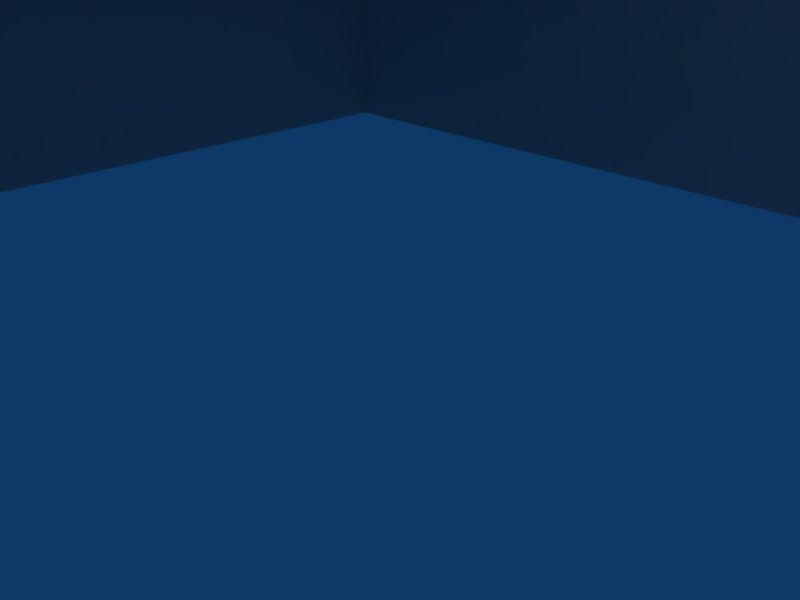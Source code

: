 # Source: hpowersrc.blend  (saved by Blender 2.49.2; exported with 4.5.12 LTS)
import bpy
from mathutils import Matrix  # noqa: F401  (used for matrix-valued properties, if any)

bpy.ops.wm.read_factory_settings(use_empty=True)
scene = bpy.context.scene
scene.name = 'Scene'

# ---- collections
col_collection_1 = bpy.data.collections.new('Collection 1'); scene.collection.children.link(col_collection_1)

# ---- world
world_world = bpy.data.worlds.new('World'); scene.world = world_world
world_world.color = (0.05656, 0.2208, 0.4)
world_world.use_sun_shadow = False
world_world.sun_shadow_jitter_overblur = 0.0
world_world.cycles.sampling_method = 'MANUAL'
world_world.cycles.sample_map_resolution = 256

# ---- cameras
cam_camera = bpy.data.cameras.new('Camera')
cam_camera.passepartout_alpha = 0.2
cam_camera.clip_end = 100.0
cam_camera.lens = 35.0
cam_camera.ortho_scale = 7.314
cam_camera.show_passepartout = False
cam_camera.show_safe_areas = True
cam_camera.dof.focus_distance = 0.0
cam_camera.dof.aperture_fstop = 128.0

# ---- lights
light_spot = bpy.data.lights.new('Spot', 'POINT')
light_spot.transmission_factor = 0.0
light_spot.cutoff_distance = 30.0
light_spot.energy = 100.0
light_spot.shadow_buffer_clip_start = 1.001
light_spot.shadow_soft_size = 1.0
light_spot.shadow_maximum_resolution = 0.006
light_spot.use_absolute_resolution = True
light_spot.cycles.use_multiple_importance_sampling = False

# ---- meshes
me_cube = bpy.data.meshes.new('Cube')
me_cube.from_pydata([(-15.9, -9.841, 0.1332), (2.248, -9.841, 0.1332), (2.248, 8.309, 0.1332), (-15.9, 8.309, 0.1332), (-15.9, -9.841, 13.72), (2.248, -9.841, 13.72), (2.248, 8.309, 13.72), (-15.9, 8.309, 13.72), (-15.9, -0.7315, 21.34), (2.248, -0.7315, 21.34), (2.248, -9.841, 21.34), (-15.9, -9.841, 21.34), (-15.9, -9.841, 30.54), (2.248, -9.841, 30.54), (2.248, -0.7315, 30.54), (-15.9, -0.7315, 30.54), (-15.9, 5.557, 36.67), (2.248, 5.557, 36.67), (2.248, -9.841, 36.67), (-15.9, -9.841, 36.67), (-15.9, -9.841, 43.2), (2.248, -9.841, 43.2), (2.248, 5.557, 43.2), (-15.9, 5.557, 43.2), (-12.37, 6.672, 41.93), (-1.281, 6.672, 41.93), (-1.281, 6.672, 37.94), (-12.37, 6.672, 37.94), (-14.23, 8.337, 8.275), (-14.23, 8.337, 4.597), (-14.23, 12.02, 4.597), (-14.23, 12.02, 8.275), (-10.55, 8.337, 8.275), (-10.55, 8.337, 4.597), (-10.55, 12.02, 4.597), (-10.55, 12.02, 8.275), (-9.148, 13.51, 8.275), (-9.148, 13.51, 4.597), (-11.67, 16.18, 8.275), (-11.67, 16.18, 4.597), (-7.528, 17.36, 4.597), (-7.528, 17.36, 8.275), (-6.419, 13.86, 4.597), (-6.419, 13.86, 8.275), (-2.861, 13.83, 8.275), (-2.861, 13.83, 4.597), (-2.889, 17.5, 8.275), (-2.889, 17.5, 4.597), (-0.7522, 17.52, 4.493), (1.462, 17.52, 7.43), (-0.729, 13.84, 4.476), (1.485, 13.84, 7.413), (3.769, 13.87, 6.344), (3.632, 13.87, 2.669), (3.74, 17.54, 6.345), (3.603, 17.54, 2.67), (18.6, 17.66, 2.111), (18.74, 17.66, 5.787), (18.63, 13.98, 2.11), (18.76, 13.98, 5.786), (24.38, 14.0, 3.962), (21.23, 14.0, 2.067), (24.37, 17.68, 3.987), (21.21, 17.68, 2.091), (22.48, 17.69, 0.2304), (26.15, 17.69, 0.109), (22.48, 14.01, 0.2015), (26.15, 14.01, 0.08004), (0.7401, -0.412, 20.2), (-14.39, -0.412, 20.2), (-14.39, 7.126, 13.84), (0.7401, 7.126, 13.84), (-2.743, 5.528, 20.24), (-2.743, 2.697, 17.16), (-2.743, 2.99, 16.89), (-2.743, 5.82, 19.97), (-3.14, 5.528, 20.24), (-3.14, 2.697, 17.16), (-3.14, 2.99, 16.89), (-3.14, 5.82, 19.97), (-3.322, 5.954, 19.85), (-3.322, 5.393, 20.36), (-2.56, 5.954, 19.85), (-2.56, 5.393, 20.36), (-2.56, 6.99, 22.1), (-2.56, 7.55, 21.58), (-3.322, 6.99, 22.1), (-3.322, 7.55, 21.58), (-7.001, 4.099, 23.27), (-7.001, 3.343, 23.36), (-6.239, 4.099, 23.27), (-6.239, 3.343, 23.36), (-6.239, 3.061, 21.02), (-6.239, 3.817, 20.93), (-7.001, 3.061, 21.02), (-7.001, 3.817, 20.93), (-6.819, 3.636, 20.95), (-6.819, 3.136, 16.8), (-6.819, 2.741, 16.85), (-6.819, 3.242, 21.0), (-6.422, 3.636, 20.95), (-6.422, 3.136, 16.8), (-6.422, 2.741, 16.85), (-6.422, 3.242, 21.0), (-10.48, 4.307, 20.92), (-10.48, 2.797, 17.03), (-10.48, 3.167, 16.88), (-10.48, 4.678, 20.78), (-10.88, 4.307, 20.92), (-10.88, 2.797, 17.03), (-10.88, 3.167, 16.88), (-10.88, 4.678, 20.78), (-11.06, 4.848, 20.72), (-11.06, 4.137, 20.99), (-10.3, 4.848, 20.72), (-10.3, 4.137, 20.99), (-10.3, 4.989, 23.19), (-10.3, 5.699, 22.91), (-11.06, 4.989, 23.19), (-11.06, 5.699, 22.91), (-15.97, -2.839, 29.25), (-15.97, -2.839, 22.86), (-15.97, -0.7681, 22.86), (-15.97, -0.7681, 29.25), (-16.51, -2.839, 29.25), (-16.51, -2.839, 22.86), (-16.51, -0.7681, 22.86), (-16.51, -0.7681, 29.25), (-16.54, -1.534, 28.59), (-16.54, -1.534, 28.05), (-19.75, -1.534, 28.05), (-19.75, -1.534, 28.59), (-16.54, -2.073, 28.59), (-16.54, -2.073, 28.05), (-19.75, -2.073, 28.05), (-19.75, -2.073, 28.59), (-18.91, -1.677, 28.06), (-18.91, -1.677, 27.3), (-19.13, -1.677, 27.3), (-19.13, -1.677, 28.06), (-18.91, -1.902, 28.06), (-18.91, -1.902, 27.3), (-19.13, -1.902, 27.3), (-19.13, -1.902, 28.06), (-18.54, -1.315, 27.16), (-18.35, -1.315, 26.7), (-18.54, -1.315, 26.24), (-19.0, -1.315, 26.05), (-19.47, -1.315, 26.24), (-19.66, -1.315, 26.7), (-19.47, -1.315, 27.16), (-19.0, -1.315, 27.36), (-18.7, -2.618, 27.01), (-18.58, -2.618, 26.7), (-18.7, -2.618, 26.4), (-19.0, -2.618, 26.27), (-19.31, -2.618, 26.4), (-19.43, -2.618, 26.7), (-19.31, -2.618, 27.01), (-19.0, -2.618, 27.13), (-19.0, -1.315, 26.7), (-19.0, -2.618, 26.7), (-7.366, -0.746, 26.22), (-7.366, -0.746, 25.83), (-7.366, -0.3437, 25.83), (-7.366, -0.3437, 26.22), (-7.76, -0.746, 26.22), (-7.76, -0.746, 25.83), (-7.76, -0.3437, 25.83), (-7.76, -0.3437, 26.22), (-7.76, -0.03293, 26.22), (-7.76, -0.03293, 25.83), (-7.366, -0.03293, 26.22), (-7.366, -0.03293, 25.83), (-7.366, 0.6251, 27.43), (-7.76, 0.6251, 27.43), (-7.76, 0.3143, 27.43), (-7.366, 0.3143, 27.43), (-7.366, 0.3143, 27.79), (-7.76, 0.3143, 27.79), (-7.76, 0.6251, 27.79), (-7.366, 0.6251, 27.79), (-8.915, 0.6251, 25.83), (-8.915, 0.6251, 26.22), (-8.915, 0.3143, 26.22), (-8.915, 0.3143, 25.83), (-9.248, 0.3143, 25.83), (-9.248, 0.3143, 26.22), (-9.248, 0.6251, 26.22), (-9.248, 0.6251, 25.83), (-6.202, 0.6251, 25.83), (-6.202, 0.6251, 26.22), (-6.202, 0.3143, 26.22), (-6.202, 0.3143, 25.83), (-5.859, 0.3143, 25.83), (-5.859, 0.3143, 26.22), (-5.859, 0.6251, 26.22), (-5.859, 0.6251, 25.83), (-7.366, 0.6251, 24.65), (-7.76, 0.6251, 24.65), (-7.76, 0.3143, 24.65), (-7.366, 0.3143, 24.65), (-7.366, 0.3143, 24.29), (-7.76, 0.3143, 24.29), (-7.76, 0.6251, 24.29), (-7.366, 0.6251, 24.29), (-8.868, 0.6251, 24.82), (-8.868, 0.3143, 24.82), (-8.609, 0.3143, 25.03), (-8.609, 0.6251, 25.03), (-6.29, 0.6251, 24.78), (-6.29, 0.3143, 24.78), (-6.533, 0.3143, 25.02), (-6.533, 0.6251, 25.02), (-8.803, 0.6251, 27.31), (-8.803, 0.3143, 27.31), (-8.544, 0.3143, 27.07), (-8.544, 0.6251, 27.07), (-6.331, 0.6251, 27.36), (-6.331, 0.3143, 27.36), (-6.547, 0.3143, 27.08), (-6.547, 0.6251, 27.08)], [], [(0, 1, 5, 4), (1, 2, 6, 5), (2, 3, 7, 6), (3, 0, 4, 7), (6, 9, 10, 5), (4, 11, 8, 7), (5, 10, 11, 4), (10, 13, 12, 11), (11, 12, 15, 8), (9, 14, 13, 10), (8, 15, 14, 9), (15, 16, 17, 14), (14, 17, 18, 13), (12, 19, 16, 15), (13, 18, 19, 12), (18, 21, 20, 19), (19, 20, 23, 16), (17, 22, 21, 18), (20, 21, 22, 23), (22, 25, 24, 23), (17, 26, 25, 22), (23, 24, 27, 16), (16, 27, 26, 17), (27, 24, 25, 26), (30, 29, 28, 31), (32, 33, 34, 35), (29, 30, 34, 33), (31, 28, 32, 35), (35, 36, 38, 31), (30, 39, 37, 34), (34, 37, 36, 35), (31, 38, 39, 30), (38, 41, 40, 39), (37, 42, 43, 36), (39, 40, 42, 37), (36, 43, 41, 38), (43, 44, 46, 41), (40, 47, 45, 42), (42, 45, 44, 43), (41, 46, 47, 40), (46, 49, 48, 47), (45, 50, 51, 44), (47, 48, 50, 45), (44, 51, 49, 46), (51, 52, 54, 49), (48, 55, 53, 50), (50, 53, 52, 51), (49, 54, 55, 48), (54, 57, 56, 55), (53, 58, 59, 52), (55, 56, 58, 53), (52, 59, 57, 54), (59, 60, 62, 57), (56, 63, 61, 58), (58, 61, 60, 59), (57, 62, 63, 56), (62, 65, 64, 63), (61, 66, 67, 60), (63, 64, 66, 61), (60, 67, 65, 62), (8, 69, 70, 7), (9, 68, 69, 8), (6, 71, 68, 9), (7, 70, 71, 6), (70, 69, 68, 71), (74, 75, 72, 73), (76, 79, 78, 77), (72, 76, 77, 73), (74, 78, 79, 75), (75, 79, 80, 82), (76, 72, 83, 81), (79, 76, 81, 80), (72, 75, 82, 83), (83, 82, 85, 84), (80, 81, 86, 87), (81, 83, 84, 86), (82, 80, 87, 85), (85, 87, 86, 84), (90, 88, 89, 91), (93, 95, 88, 90), (94, 92, 91, 89), (95, 94, 89, 88), (92, 93, 90, 91), (103, 100, 93, 92), (96, 99, 94, 95), (99, 103, 92, 94), (100, 96, 95, 93), (101, 97, 96, 100), (103, 99, 98, 102), (99, 96, 97, 98), (101, 100, 103, 102), (106, 107, 104, 105), (108, 111, 110, 109), (104, 108, 109, 105), (106, 110, 111, 107), (107, 111, 112, 114), (108, 104, 115, 113), (111, 108, 113, 112), (104, 107, 114, 115), (115, 114, 117, 116), (112, 113, 118, 119), (113, 115, 116, 118), (114, 112, 119, 117), (117, 119, 118, 116), (124, 127, 126, 125), (120, 124, 125, 121), (121, 125, 126, 122), (122, 126, 127, 123), (123, 127, 124, 120), (130, 131, 128, 129), (132, 135, 134, 133), (129, 133, 134, 130), (130, 134, 135, 131), (131, 135, 132, 128), (138, 139, 136, 137), (140, 143, 142, 141), (136, 140, 141, 137), (137, 141, 142, 138), (138, 142, 143, 139), (160, 144, 145), (161, 153, 152), (160, 145, 146), (161, 154, 153), (160, 146, 147), (161, 155, 154), (160, 147, 148), (161, 156, 155), (160, 148, 149), (161, 157, 156), (160, 149, 150), (161, 158, 157), (160, 150, 151), (161, 159, 158), (160, 151, 144), (161, 152, 159), (144, 152, 153, 145), (145, 153, 154, 146), (146, 154, 155, 147), (147, 155, 156, 148), (148, 156, 157, 149), (149, 157, 158, 150), (150, 158, 159, 151), (151, 159, 152, 144), (164, 165, 162, 163), (166, 169, 168, 167), (163, 167, 168, 164), (165, 169, 166, 162), (173, 171, 170, 172), (170, 169, 176, 175), (172, 170, 175, 174), (165, 172, 174, 177), (169, 165, 177, 176), (176, 177, 178, 179), (174, 175, 180, 181), (179, 178, 181, 180), (170, 171, 182, 183), (171, 168, 185, 182), (169, 170, 183, 184), (168, 169, 184, 185), (185, 184, 187, 186), (183, 182, 189, 188), (186, 187, 188, 189), (173, 172, 191, 190), (164, 173, 190, 193), (172, 165, 192, 191), (165, 164, 193, 192), (192, 193, 194, 195), (190, 191, 196, 197), (195, 194, 197, 196), (173, 164, 201, 198), (171, 173, 198, 199), (168, 171, 199, 200), (164, 168, 200, 201), (201, 200, 203, 202), (199, 198, 205, 204), (202, 203, 204, 205), (189, 182, 209, 206), (186, 189, 206, 207), (185, 186, 207, 208), (182, 185, 208, 209), (197, 194, 211, 210), (190, 197, 210, 213), (194, 193, 212, 211), (193, 190, 213, 212), (179, 180, 214, 215), (180, 175, 217, 214), (176, 179, 215, 216), (175, 176, 216, 217), (181, 178, 219, 218), (174, 181, 218, 221), (178, 177, 220, 219), (177, 174, 221, 220), (198, 201, 212, 213), (202, 205, 210, 211), (198, 213, 210, 205), (201, 202, 211, 212), (199, 204, 206, 209), (200, 208, 207, 203), (203, 207, 206, 204), (199, 209, 208, 200), (183, 217, 216, 184), (187, 215, 214, 188), (183, 188, 214, 217), (184, 216, 215, 187), (191, 221, 218, 196), (192, 195, 219, 220), (191, 192, 220, 221), (195, 196, 218, 219)])
_uv = me_cube.uv_layers.new(name='UVTex')
_uv.uv.foreach_set('vector', [0.8085, 0.038, 0.9959, 0.0374, 0.9959, 0.2325, 0.8085, 0.2326, 0.8085, 0.038, 0.5462, 0.03873, 0.5462, 0.2344, 0.8085, 0.2326, 0.5462, 0.2344, 0.2813, 0.2359, 0.2813, 0.03885, 0.5462, 0.03873, 0.5462, 0.03873, 0.8085, 0.038, 0.8085, 0.2326, 0.5462, 0.2344, 0.5462, 0.2344, 0.6772, 0.3418, 0.8085, 0.3419, 0.8085, 0.2326, 0.8085, 0.2326, 0.8085, 0.3419, 0.6772, 0.3418, 0.5462, 0.2344, 0.9959, 0.2325, 0.9959, 0.3419, 0.8085, 0.3419, 0.8085, 0.2326, 0.9959, 0.3419, 0.9959, 0.474, 0.8085, 0.4736, 0.8085, 0.3419, 0.8085, 0.3419, 0.8085, 0.4736, 0.6772, 0.4733, 0.6772, 0.3418, 0.6772, 0.3418, 0.6772, 0.4733, 0.8085, 0.4736, 0.8085, 0.3419, 0.5115, 0.6825, 0.6493, 0.6828, 0.6489, 0.9549, 0.511, 0.9546, 0.6493, 0.6828, 0.781, 0.683, 0.7806, 0.9551, 0.6489, 0.9549, 0.6772, 0.4733, 0.5864, 0.5613, 0.8085, 0.5615, 0.8085, 0.4736, 0.8085, 0.4736, 0.8085, 0.5615, 0.5864, 0.5613, 0.6772, 0.4733, 0.9959, 0.474, 0.9959, 0.562, 0.8085, 0.5615, 0.8085, 0.4736, 0.9959, 0.562, 0.9948, 0.655, 0.8075, 0.6547, 0.8085, 0.5615, 0.8085, 0.5615, 0.8075, 0.6547, 0.5859, 0.6549, 0.5864, 0.5613, 0.5864, 0.5613, 0.5859, 0.6549, 0.8075, 0.6547, 0.8085, 0.5615, 0.9948, 0.655, 0.9937, 0.9625, 0.8065, 0.9625, 0.8075, 0.6547, 0.5864, 0.5613, 0.5376, 0.5846, 0.4084, 0.5838, 0.3583, 0.5611, 0.5859, 0.6549, 0.5358, 0.6326, 0.5376, 0.5846, 0.5864, 0.5613, 0.3583, 0.5611, 0.4084, 0.5838, 0.4068, 0.6331, 0.3575, 0.6556, 0.3575, 0.6556, 0.4068, 0.6331, 0.5358, 0.6326, 0.5859, 0.6549, 0.4068, 0.6331, 0.4084, 0.5838, 0.5376, 0.5846, 0.5358, 0.6326, 0.4937, 0.4681, 0.559, 0.4683, 0.5588, 0.5321, 0.4935, 0.5319, 0.5588, 0.5321, 0.559, 0.4683, 0.4937, 0.4681, 0.4935, 0.5319, 0.6453, 0.4653, 0.6443, 0.406, 0.585, 0.407, 0.586, 0.4663, 0.6443, 0.406, 0.6453, 0.4653, 0.586, 0.4663, 0.585, 0.407, 0.585, 0.407, 0.562, 0.3833, 0.602, 0.3396, 0.6443, 0.406, 0.6443, 0.406, 0.602, 0.3396, 0.562, 0.3833, 0.585, 0.407, 0.4937, 0.4681, 0.4101, 0.4678, 0.4099, 0.5317, 0.4935, 0.5319, 0.4935, 0.5319, 0.4099, 0.5317, 0.4101, 0.4678, 0.4937, 0.4681, 0.4099, 0.5317, 0.3325, 0.5314, 0.3328, 0.4676, 0.4101, 0.4678, 0.4101, 0.4678, 0.3328, 0.4676, 0.3325, 0.5314, 0.4099, 0.5317, 0.602, 0.3396, 0.5349, 0.3216, 0.5179, 0.3784, 0.562, 0.3833, 0.562, 0.3833, 0.5179, 0.3784, 0.5349, 0.3216, 0.602, 0.3396, 0.5179, 0.3784, 0.4606, 0.3799, 0.4601, 0.3206, 0.5349, 0.3216, 0.5349, 0.3216, 0.4601, 0.3206, 0.4606, 0.3799, 0.5179, 0.3784, 0.3328, 0.4676, 0.2601, 0.4673, 0.2599, 0.5311, 0.3325, 0.5314, 0.3325, 0.5314, 0.2599, 0.5311, 0.2601, 0.4673, 0.3328, 0.4676, 0.2599, 0.5311, 0.2465, 0.5537, 0.1961, 0.5132, 0.2601, 0.4673, 0.2601, 0.4673, 0.1961, 0.5132, 0.2465, 0.5537, 0.2599, 0.5311, 0.4601, 0.3206, 0.3907, 0.3207, 0.3911, 0.38, 0.4606, 0.3799, 0.4606, 0.3799, 0.3911, 0.38, 0.3907, 0.3207, 0.4601, 0.3206, 0.3911, 0.38, 0.3282, 0.38, 0.3278, 0.3207, 0.3907, 0.3207, 0.3907, 0.3207, 0.3278, 0.3207, 0.3282, 0.38, 0.3911, 0.38, 0.1961, 0.5132, 0.1728, 0.5801, 0.2381, 0.5798, 0.2465, 0.5537, 0.2465, 0.5537, 0.2381, 0.5798, 0.1728, 0.5801, 0.1961, 0.5132, 0.2381, 0.5798, 0.2391, 0.8401, 0.1738, 0.8404, 0.1728, 0.5801, 0.1728, 0.5801, 0.1738, 0.8404, 0.2391, 0.8401, 0.2381, 0.5798, 0.3278, 0.3207, 0.1606, 0.3215, 0.161, 0.3808, 0.3282, 0.38, 0.3282, 0.38, 0.161, 0.3808, 0.1606, 0.3215, 0.3278, 0.3207, 0.161, 0.3808, 0.06455, 0.3818, 0.06404, 0.3225, 0.1606, 0.3215, 0.1606, 0.3215, 0.06404, 0.3225, 0.06455, 0.3818, 0.161, 0.3808, 0.1738, 0.8404, 0.1751, 0.8856, 0.2111, 0.9389, 0.2391, 0.8401, 0.2391, 0.8401, 0.2111, 0.9389, 0.1751, 0.8856, 0.1738, 0.8404, 0.2111, 0.9389, 0.1675, 0.9652, 0.167, 0.9014, 0.1751, 0.8856, 0.1751, 0.8856, 0.167, 0.9014, 0.1675, 0.9652, 0.2111, 0.9389, 0.06404, 0.3225, 0.01466, 0.3225, 0.01529, 0.3818, 0.06455, 0.3818, 0.06455, 0.3818, 0.01529, 0.3818, 0.01466, 0.3225, 0.06404, 0.3225, 0.5115, 0.6825, 0.4842, 0.716, 0.3171, 0.7155, 0.2895, 0.6839, 0.511, 0.9546, 0.4831, 0.9221, 0.4842, 0.716, 0.5115, 0.6825, 0.2895, 0.9548, 0.3162, 0.9223, 0.4831, 0.9221, 0.511, 0.9546, 0.2895, 0.6839, 0.3171, 0.7155, 0.3162, 0.9223, 0.2895, 0.9548, 0.3171, 0.7155, 0.4842, 0.716, 0.4831, 0.9221, 0.3162, 0.9223, 0.1003, 0.622, 0.1004, 0.8386, 0.1143, 0.8387, 0.1152, 0.6222, 0.1295, 0.8386, 0.1143, 0.8387, 0.1152, 0.6222, 0.1294, 0.6219, 0.1143, 0.8387, 0.1295, 0.8386, 0.1294, 0.6219, 0.1152, 0.6222, 0.1003, 0.622, 0.1152, 0.6222, 0.1143, 0.8387, 0.1004, 0.8386, 0.1004, 0.8386, 0.1143, 0.8387, 0.1143, 0.8387, 0.08701, 0.8386, 0.1295, 0.8386, 0.1143, 0.8387, 0.1143, 0.8387, 0.1428, 0.8386, 0.1143, 0.8387, 0.1295, 0.8386, 0.1428, 0.8386, 0.1143, 0.8387, 0.1143, 0.8387, 0.1004, 0.8386, 0.08701, 0.8386, 0.1143, 0.8387, 0.1143, 0.8387, 0.08701, 0.8386, 0.08702, 0.9608, 0.1143, 0.9607, 0.1143, 0.8387, 0.1428, 0.8386, 0.1428, 0.9608, 0.1143, 0.9607, 0.1428, 0.8386, 0.1143, 0.8387, 0.1143, 0.9607, 0.1428, 0.9608, 0.08701, 0.8386, 0.1143, 0.8387, 0.1143, 0.9607, 0.08702, 0.9608, 0.3242, 0.6357, 0.2761, 0.6356, 0.276, 0.5875, 0.3242, 0.5875, 0.2761, 0.6356, 0.276, 0.5875, 0.3242, 0.5875, 0.3242, 0.6357, 0.1428, 0.8386, 0.1143, 0.8387, 0.1143, 0.9607, 0.1428, 0.9608, 0.08701, 0.8386, 0.1143, 0.8387, 0.1143, 0.9607, 0.08702, 0.9608, 0.1143, 0.8387, 0.08701, 0.8386, 0.08702, 0.9608, 0.1143, 0.9607, 0.1143, 0.8387, 0.1428, 0.8386, 0.1428, 0.9608, 0.1143, 0.9607, 0.1143, 0.8387, 0.1295, 0.8386, 0.1428, 0.8386, 0.1143, 0.8387, 0.1143, 0.8387, 0.1004, 0.8386, 0.08701, 0.8386, 0.1143, 0.8387, 0.1004, 0.8386, 0.1143, 0.8387, 0.1143, 0.8387, 0.08701, 0.8386, 0.1295, 0.8386, 0.1143, 0.8387, 0.1143, 0.8387, 0.1428, 0.8386, 0.1294, 0.6219, 0.1152, 0.6222, 0.1143, 0.8387, 0.1295, 0.8386, 0.1143, 0.8387, 0.1004, 0.8386, 0.1003, 0.622, 0.1152, 0.6222, 0.1004, 0.8386, 0.1143, 0.8387, 0.1152, 0.6222, 0.1003, 0.622, 0.1294, 0.6219, 0.1295, 0.8386, 0.1143, 0.8387, 0.1152, 0.6222, 0.1152, 0.6222, 0.1143, 0.8387, 0.1004, 0.8386, 0.1003, 0.622, 0.1143, 0.8387, 0.1295, 0.8386, 0.1294, 0.6219, 0.1152, 0.6222, 0.1004, 0.8386, 0.1143, 0.8387, 0.1152, 0.6222, 0.1003, 0.622, 0.1152, 0.6222, 0.1294, 0.6219, 0.1295, 0.8386, 0.1143, 0.8387, 0.1143, 0.8387, 0.1295, 0.8386, 0.1428, 0.8386, 0.1143, 0.8387, 0.1143, 0.8387, 0.1004, 0.8386, 0.08701, 0.8386, 0.1143, 0.8387, 0.1295, 0.8386, 0.1143, 0.8387, 0.1143, 0.8387, 0.1428, 0.8386, 0.1004, 0.8386, 0.1143, 0.8387, 0.1143, 0.8387, 0.08701, 0.8386, 0.08701, 0.8386, 0.1143, 0.8387, 0.1143, 0.9607, 0.08702, 0.9608, 0.1428, 0.8386, 0.1143, 0.8387, 0.1143, 0.9607, 0.1428, 0.9608, 0.1143, 0.8387, 0.08701, 0.8386, 0.08702, 0.9608, 0.1143, 0.9607, 0.1143, 0.8387, 0.1428, 0.8386, 0.1428, 0.9608, 0.1143, 0.9607, 0.3242, 0.6357, 0.2761, 0.6356, 0.276, 0.5875, 0.3242, 0.5875, 0.2275, 0.2092, 0.1689, 0.2092, 0.1683, 0.07279, 0.2255, 0.07265, 0.2523, 0.2367, 0.2275, 0.2092, 0.2255, 0.07265, 0.2537, 0.04398, 0.2537, 0.04398, 0.2255, 0.07265, 0.1683, 0.07279, 0.138, 0.04398, 0.138, 0.04398, 0.1683, 0.07279, 0.1689, 0.2092, 0.1393, 0.2364, 0.1393, 0.2364, 0.1689, 0.2092, 0.2275, 0.2092, 0.2523, 0.2367, 0.2999, 0.4324, 0.3, 0.4469, 0.4243, 0.4463, 0.4242, 0.4318, 0.4242, 0.4318, 0.2999, 0.4324, 0.2998, 0.4179, 0.4241, 0.4173, 0.4242, 0.4318, 0.4241, 0.4173, 0.2998, 0.4179, 0.2999, 0.4324, 0.4326, 0.416, 0.464, 0.416, 0.464, 0.4474, 0.4326, 0.4474, 0.3, 0.4469, 0.2999, 0.4324, 0.4242, 0.4318, 0.4243, 0.4463, 0.4962, 0.4061, 0.4967, 0.4519, 0.5062, 0.4518, 0.5058, 0.406, 0.4967, 0.4519, 0.4871, 0.452, 0.4866, 0.4062, 0.4962, 0.4061, 0.5062, 0.4518, 0.4967, 0.4519, 0.4962, 0.4061, 0.5058, 0.406, 0.5058, 0.406, 0.4962, 0.4061, 0.4866, 0.4062, 0.4962, 0.4061, 0.4962, 0.4061, 0.4866, 0.4062, 0.4871, 0.452, 0.4967, 0.4519, 0.07314, 0.1116, 0.1301, 0.08801, 0.1301, 0.1352, 0.1781, 0.2768, 0.2091, 0.2896, 0.1909, 0.3078, 0.07314, 0.1116, 0.1301, 0.1352, 0.09675, 0.1686, 0.1781, 0.2768, 0.2091, 0.2639, 0.2091, 0.2896, 0.07314, 0.1116, 0.09675, 0.1686, 0.04954, 0.1686, 0.1781, 0.2768, 0.1909, 0.2457, 0.2091, 0.2639, 0.07314, 0.1116, 0.04954, 0.1686, 0.01615, 0.1352, 0.1781, 0.2768, 0.1652, 0.2457, 0.1909, 0.2457, 0.07314, 0.1116, 0.01615, 0.1352, 0.01615, 0.08801, 0.1781, 0.2768, 0.147, 0.2639, 0.1652, 0.2457, 0.07314, 0.1116, 0.01615, 0.08801, 0.04954, 0.05462, 0.1781, 0.2768, 0.147, 0.2896, 0.147, 0.2639, 0.07314, 0.1116, 0.04954, 0.05462, 0.09675, 0.05462, 0.1781, 0.2768, 0.1652, 0.3078, 0.147, 0.2896, 0.07314, 0.1116, 0.09675, 0.05462, 0.1301, 0.08801, 0.1781, 0.2768, 0.1909, 0.3078, 0.1652, 0.3078, 0.2042, 0.4558, 0.2797, 0.4467, 0.2797, 0.4291, 0.2042, 0.4291, 0.2042, 0.4291, 0.2797, 0.4291, 0.2797, 0.4116, 0.2042, 0.4024, 0.2042, 0.4024, 0.2797, 0.4116, 0.2797, 0.4043, 0.2042, 0.3914, 0.2042, 0.3914, 0.2797, 0.4043, 0.2797, 0.4116, 0.2042, 0.4024, 0.2042, 0.4024, 0.2797, 0.4116, 0.2797, 0.4291, 0.2042, 0.4291, 0.2042, 0.4291, 0.2797, 0.4291, 0.2797, 0.4467, 0.2042, 0.4558, 0.2042, 0.4558, 0.2797, 0.4467, 0.2797, 0.454, 0.2042, 0.4669, 0.2042, 0.4669, 0.2797, 0.454, 0.2797, 0.4467, 0.2042, 0.4558, 0.1148, 0.469, 0.1142, 0.477, 0.1106, 0.4731, 0.1106, 0.4731, 0.1106, 0.4731, 0.1073, 0.4762, 0.1057, 0.4682, 0.1106, 0.4731, 0.1106, 0.4731, 0.1106, 0.4731, 0.1057, 0.4682, 0.1148, 0.469, 0.1142, 0.477, 0.1073, 0.4762, 0.1106, 0.4731, 0.1106, 0.4731, 0.06511, 0.24, 0.07601, 0.2398, 0.07609, 0.2507, 0.06517, 0.2509, 0.101, 0.4826, 0.1073, 0.4762, 0.1025, 0.5275, 0.09193, 0.517, 0.06517, 0.2509, 0.07609, 0.2507, 0.07707, 0.2914, 0.06443, 0.2914, 0.1142, 0.477, 0.1202, 0.4827, 0.1293, 0.5133, 0.1193, 0.5282, 0.1073, 0.4762, 0.1142, 0.477, 0.1193, 0.5282, 0.1025, 0.5275, 0.1025, 0.5275, 0.1193, 0.5282, 0.1206, 0.5439, 0.1039, 0.5451, 0.06443, 0.2914, 0.07707, 0.2914, 0.07712, 0.3029, 0.06441, 0.3029, 0.1039, 0.5451, 0.1206, 0.5439, 0.1242, 0.5605, 0.1021, 0.5605, 0.07609, 0.2507, 0.07601, 0.2398, 0.1151, 0.2389, 0.115, 0.2515, 0.1002, 0.4629, 0.1057, 0.4682, 0.05923, 0.466, 0.06919, 0.4554, 0.1073, 0.4762, 0.101, 0.4826, 0.06799, 0.4932, 0.05751, 0.4831, 0.1057, 0.4682, 0.1073, 0.4762, 0.05751, 0.4831, 0.05923, 0.466, 0.05923, 0.466, 0.05751, 0.4831, 0.04257, 0.4828, 0.04273, 0.4663, 0.115, 0.2515, 0.1151, 0.2389, 0.1259, 0.2388, 0.1259, 0.2515, 0.04273, 0.4663, 0.04257, 0.4828, 0.02743, 0.4842, 0.02818, 0.4641, 0.06511, 0.24, 0.06517, 0.2509, 0.02591, 0.2517, 0.02594, 0.2391, 0.1148, 0.469, 0.12, 0.4635, 0.1484, 0.4547, 0.1626, 0.4643, 0.1202, 0.4827, 0.1142, 0.477, 0.1623, 0.4803, 0.1529, 0.491, 0.1142, 0.477, 0.1148, 0.469, 0.1626, 0.4643, 0.1623, 0.4803, 0.1623, 0.4803, 0.1626, 0.4643, 0.1751, 0.4639, 0.1763, 0.4783, 0.02594, 0.2391, 0.02591, 0.2517, 0.01489, 0.2517, 0.01488, 0.2391, 0.1763, 0.4783, 0.1751, 0.4639, 0.1896, 0.4607, 0.1898, 0.4794, 0.12, 0.4635, 0.1148, 0.469, 0.1174, 0.4236, 0.1277, 0.4327, 0.07601, 0.2398, 0.06511, 0.24, 0.06418, 0.2004, 0.07681, 0.2004, 0.1057, 0.4682, 0.1002, 0.4629, 0.09164, 0.4323, 0.1014, 0.4223, 0.1148, 0.469, 0.1057, 0.4682, 0.1014, 0.4223, 0.1174, 0.4236, 0.1174, 0.4236, 0.1014, 0.4223, 0.1018, 0.4073, 0.1165, 0.4072, 0.07681, 0.2004, 0.06418, 0.2004, 0.06409, 0.1885, 0.07683, 0.1885, 0.1165, 0.4072, 0.1018, 0.4073, 0.1003, 0.3935, 0.1185, 0.3944, 0.1259, 0.2388, 0.1151, 0.2389, 0.1048, 0.2128, 0.1132, 0.2059, 0.04273, 0.4663, 0.02818, 0.4641, 0.04409, 0.411, 0.05639, 0.4226, 0.05923, 0.466, 0.04273, 0.4663, 0.05639, 0.4226, 0.06331, 0.4285, 0.06919, 0.4554, 0.05923, 0.466, 0.06331, 0.4285, 0.07379, 0.4382, 0.1896, 0.4607, 0.1751, 0.4639, 0.1589, 0.4213, 0.1684, 0.4104, 0.02594, 0.2391, 0.01488, 0.2391, 0.02888, 0.2048, 0.03689, 0.2127, 0.1751, 0.4639, 0.1626, 0.4643, 0.1511, 0.4295, 0.1589, 0.4213, 0.1626, 0.4643, 0.1484, 0.4547, 0.1448, 0.438, 0.1511, 0.4295, 0.1039, 0.5451, 0.1021, 0.5605, 0.04426, 0.5422, 0.05686, 0.5296, 0.07712, 0.3029, 0.07707, 0.2914, 0.1028, 0.2795, 0.1112, 0.2872, 0.1025, 0.5275, 0.1039, 0.5451, 0.05686, 0.5296, 0.06405, 0.5225, 0.09193, 0.517, 0.1025, 0.5275, 0.06405, 0.5225, 0.0742, 0.5117, 0.1242, 0.5605, 0.1206, 0.5439, 0.1649, 0.5247, 0.177, 0.5342, 0.06443, 0.2914, 0.06441, 0.3029, 0.03048, 0.2888, 0.03753, 0.2797, 0.1206, 0.5439, 0.1193, 0.5282, 0.1567, 0.5158, 0.1649, 0.5247, 0.1193, 0.5282, 0.1293, 0.5133, 0.1476, 0.5094, 0.1567, 0.5158, 0.1277, 0.4327, 0.1174, 0.4236, 0.1511, 0.4295, 0.1448, 0.438, 0.1165, 0.4072, 0.1185, 0.3944, 0.1684, 0.4104, 0.1589, 0.4213, 0.06418, 0.2004, 0.03689, 0.2127, 0.02888, 0.2048, 0.06409, 0.1885, 0.1174, 0.4236, 0.1165, 0.4072, 0.1589, 0.4213, 0.1511, 0.4295, 0.07681, 0.2004, 0.07683, 0.1885, 0.1132, 0.2059, 0.1048, 0.2128, 0.1014, 0.4223, 0.06331, 0.4285, 0.05639, 0.4226, 0.1018, 0.4073, 0.1018, 0.4073, 0.05639, 0.4226, 0.04409, 0.411, 0.1003, 0.3935, 0.09164, 0.4323, 0.07379, 0.4382, 0.06331, 0.4285, 0.1014, 0.4223, 0.06799, 0.4932, 0.0742, 0.5117, 0.06405, 0.5225, 0.05751, 0.4831, 0.04257, 0.4828, 0.05686, 0.5296, 0.04426, 0.5422, 0.02743, 0.4842, 0.115, 0.2515, 0.1259, 0.2515, 0.1112, 0.2872, 0.1028, 0.2795, 0.05751, 0.4831, 0.06405, 0.5225, 0.05686, 0.5296, 0.04257, 0.4828, 0.02591, 0.2517, 0.03753, 0.2797, 0.03048, 0.2888, 0.01489, 0.2517, 0.1623, 0.4803, 0.1763, 0.4783, 0.1649, 0.5247, 0.1567, 0.5158, 0.1529, 0.491, 0.1623, 0.4803, 0.1567, 0.5158, 0.1476, 0.5094, 0.1763, 0.4783, 0.1898, 0.4794, 0.177, 0.5342, 0.1649, 0.5247])
me_cube.use_remesh_preserve_volume = False
me_cube.use_remesh_preserve_attributes = False
me_cube.use_mirror_vertex_groups = False
me_cube.update()
arm_armature = bpy.data.armatures.new('Armature')  # bones are not reproduced

# ---- objects
ob_armature = bpy.data.objects.new('Armature', arm_armature)
ob_cube = bpy.data.objects.new('Cube', me_cube)
ob_lamp = bpy.data.objects.new('Lamp', light_spot)
ob_camera = bpy.data.objects.new('Camera', cam_camera)

# ---- transforms, parenting, visibility, modifiers, constraints
ob_armature.location = (3.61e-10, -0.1205, 1.205)
ob_armature.scale = (24.37, 24.37, 24.37)
ob_armature.lock_rotations_4d = False
ob_armature.empty_display_type = 'ARROWS'
ob_armature.lineart.crease_threshold = 0.0
ob_cube.location = (0.0, -7.564, 0.0)
ob_cube.rotation_euler = (0.0, -0.0, -1.571)
ob_cube.lock_rotations_4d = False
ob_cube.empty_display_type = 'ARROWS'
ob_cube.color = (0.0, 0.0, 0.0, 1.0)
ob_cube.lineart.crease_threshold = 0.0
_vg = ob_cube.vertex_groups.new(name='Bone')
_vg.add([0, 1, 2, 3, 4, 5, 6, 7, 8, 9, 10, 11, 12, 13, 14, 15, 16, 17, 18, 19, 20, 21, 22, 23, 24, 25, 26, 27, 28, 29, 30, 31, 32, 33, 34, 35, 36, 37, 38, 39, 40, 41, 42, 43, 44, 45, 46, 47, 48, 49, 50, 51, 52, 53, 54, 55, 56, 57, 58, 59, 60, 61, 62, 63, 64, 65, 66, 67, 68, 69, 70, 71, 72, 73, 74, 75, 76, 77, 78, 79, 80, 81, 82, 83, 84, 85, 86, 87, 88, 89, 90, 91, 92, 93, 94, 95, 96, 97, 98, 99, 100, 101, 102, 103, 104, 105, 106, 107, 108, 109, 110, 111, 112, 113, 114, 115, 116, 117, 118, 119, 120, 121, 122, 123, 124, 125, 126, 127, 128, 129, 130, 131, 132, 133, 134, 135, 136, 137, 138, 139, 140, 141, 142, 143, 144, 145, 146, 147, 148, 149, 150, 151, 152, 153, 154, 155, 156, 157, 158, 159, 160, 161, 162, 163, 164, 165, 166, 169, 170, 171, 172, 173, 174, 175, 177, 178, 179, 180, 181, 182, 183, 184, 185, 186, 188, 189, 190, 191, 192, 194, 195, 196, 197, 198, 199, 200, 201, 203, 204, 205, 206, 207, 208, 209, 210, 211, 212, 213, 214, 215, 216, 217, 218, 219, 221], 1.0, 'REPLACE')
_m = ob_cube.modifiers.new('Armature', 'ARMATURE')
_m.object = ob_armature
_m.use_bone_envelopes = True
ob_lamp.location = (4.076, 1.005, 5.904)
ob_lamp.rotation_euler = (0.6503, 0.05522, 1.866)
ob_lamp.lock_rotations_4d = False
ob_lamp.empty_display_type = 'ARROWS'
ob_lamp.color = (0.0, 0.0, 0.0, 0.0)
ob_lamp.lineart.crease_threshold = 0.0
ob_camera.location = (7.481, -6.508, 5.344)
ob_camera.rotation_euler = (1.109, 0.01082, 0.8149)
ob_camera.lock_rotations_4d = False
ob_camera.empty_display_type = 'ARROWS'
ob_camera.color = (0.0, 0.0, 0.0, 0.0)
ob_camera.display_type = 'WIRE'
ob_camera.lineart.crease_threshold = 0.0

# ---- collection membership
col_collection_1.objects.link(ob_armature)
col_collection_1.objects.link(ob_cube)
col_collection_1.objects.link(ob_lamp)
col_collection_1.objects.link(ob_camera)

# ---- scene / render settings (as saved in the file)
scene.camera = ob_camera
scene.frame_start = 1; scene.frame_end = 250; scene.frame_set(24)
scene.render.engine = 'BLENDER_EEVEE_NEXT'
scene.render.image_settings.file_format = 'JPEG'
scene.render.image_settings.color_mode = 'RGB'
scene.render.image_settings.compression = 90
scene.render.resolution_x = 800
scene.render.resolution_y = 600
scene.render.pixel_aspect_x = 100.0
scene.render.pixel_aspect_y = 100.0
scene.render.fps = 25
scene.render.dither_intensity = 0.0
scene.render.use_compositing = False
scene.render.use_sequencer = False
scene.render.bake_margin = 2
scene.render.bake_bias = 0.0
scene.render.use_stamp_time = False
scene.render.use_stamp_date = False
scene.render.use_stamp_frame = False
scene.render.use_stamp_camera = False
scene.render.use_stamp_scene = False
scene.render.use_stamp_filename = False
scene.render.use_stamp_render_time = False
scene.render.stamp_font_size = 0
scene.cycles.use_denoising = False
scene.cycles.samples = 10
scene.cycles.sampling_pattern = 'TABULATED_SOBOL'
scene.cycles.light_sampling_threshold = 0.0
scene.cycles.use_adaptive_sampling = False
scene.cycles.use_light_tree = False
scene.cycles.blur_glossy = 0.0
scene.cycles.volume_bounces = 1
scene.cycles.pixel_filter_type = 'GAUSSIAN'
scene.cycles.sample_clamp_indirect = 0.0
scene.view_settings.view_transform = 'Raw'
bpy.context.view_layer.update()
